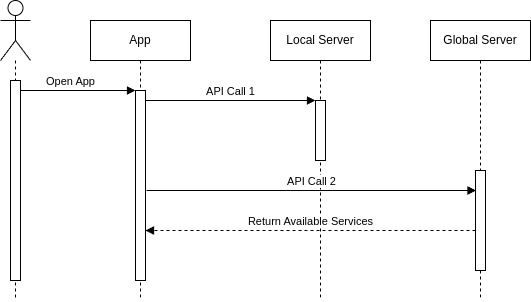

The diagram above was exported from draw.io. Its source (the exported page's mxGraphModel, read from the mxfile embedded in the PNG):
<mxGraphModel dx="1986" dy="641" grid="1" gridSize="10" guides="1" tooltips="1" connect="1" arrows="1" fold="1" page="1" pageScale="1" pageWidth="850" pageHeight="1100" math="0" shadow="0">
  <root>
    <mxCell id="0" />
    <mxCell id="1" parent="0" />
    <mxCell id="aM9ryv3xv72pqoxQDRHE-1" value="App" style="shape=umlLifeline;perimeter=lifelinePerimeter;whiteSpace=wrap;html=1;container=0;dropTarget=0;collapsible=0;recursiveResize=0;outlineConnect=0;portConstraint=eastwest;newEdgeStyle={&quot;edgeStyle&quot;:&quot;elbowEdgeStyle&quot;,&quot;elbow&quot;:&quot;vertical&quot;,&quot;curved&quot;:0,&quot;rounded&quot;:0};" parent="1" vertex="1">
      <mxGeometry x="40" y="40" width="100" height="280" as="geometry" />
    </mxCell>
    <mxCell id="aM9ryv3xv72pqoxQDRHE-2" value="&lt;span style=&quot;color: rgba(0, 0, 0, 0); font-family: monospace; font-size: 0px; text-align: start;&quot;&gt;%3CmxGraphModel%3E%3Croot%3E%3CmxCell%20id%3D%220%22%2F%3E%3CmxCell%20id%3D%221%22%20parent%3D%220%22%2F%3E%3CmxCell%20id%3D%222%22%20value%3D%22Return%20Available%20Services%22%20style%3D%22html%3D1%3BverticalAlign%3Dbottom%3BendArrow%3Dblock%3BedgeStyle%3DelbowEdgeStyle%3Belbow%3Dvertical%3Bcurved%3D0%3Brounded%3D0%3B%22%20edge%3D%221%22%20parent%3D%221%22%3E%3CmxGeometry%20relative%3D%221%22%20as%3D%22geometry%22%3E%3CmxPoint%20x%3D%22265%22%20y%3D%22160%22%20as%3D%22sourcePoint%22%2F%3E%3CArray%20as%3D%22points%22%3E%3CmxPoint%20x%3D%22190%22%20y%3D%22160%22%2F%3E%3C%2FArray%3E%3CmxPoint%20x%3D%2295%22%20y%3D%22160%22%20as%3D%22targetPoint%22%2F%3E%3C%2FmxGeometry%3E%3C%2FmxCell%3E%3C%2Froot%3E%3C%2FmxGraphModel%3E&lt;/span&gt;" style="html=1;points=[];perimeter=orthogonalPerimeter;outlineConnect=0;targetShapes=umlLifeline;portConstraint=eastwest;newEdgeStyle={&quot;edgeStyle&quot;:&quot;elbowEdgeStyle&quot;,&quot;elbow&quot;:&quot;vertical&quot;,&quot;curved&quot;:0,&quot;rounded&quot;:0};" parent="aM9ryv3xv72pqoxQDRHE-1" vertex="1">
      <mxGeometry x="45" y="70" width="10" height="190" as="geometry" />
    </mxCell>
    <mxCell id="aM9ryv3xv72pqoxQDRHE-3" value="Open App" style="html=1;verticalAlign=bottom;startArrow=none;endArrow=block;startSize=8;edgeStyle=elbowEdgeStyle;elbow=vertical;curved=0;rounded=0;startFill=0;" parent="aM9ryv3xv72pqoxQDRHE-1" target="aM9ryv3xv72pqoxQDRHE-2" edge="1">
      <mxGeometry x="0.2353" relative="1" as="geometry">
        <mxPoint x="-15" y="70" as="sourcePoint" />
        <Array as="points">
          <mxPoint x="-70" y="70" />
        </Array>
        <mxPoint as="offset" />
      </mxGeometry>
    </mxCell>
    <mxCell id="aM9ryv3xv72pqoxQDRHE-5" value="Local Server" style="shape=umlLifeline;perimeter=lifelinePerimeter;whiteSpace=wrap;html=1;container=0;dropTarget=0;collapsible=0;recursiveResize=0;outlineConnect=0;portConstraint=eastwest;newEdgeStyle={&quot;edgeStyle&quot;:&quot;elbowEdgeStyle&quot;,&quot;elbow&quot;:&quot;vertical&quot;,&quot;curved&quot;:0,&quot;rounded&quot;:0};" parent="1" vertex="1">
      <mxGeometry x="220" y="40" width="100" height="280" as="geometry" />
    </mxCell>
    <mxCell id="aM9ryv3xv72pqoxQDRHE-6" value="" style="html=1;points=[];perimeter=orthogonalPerimeter;outlineConnect=0;targetShapes=umlLifeline;portConstraint=eastwest;newEdgeStyle={&quot;edgeStyle&quot;:&quot;elbowEdgeStyle&quot;,&quot;elbow&quot;:&quot;vertical&quot;,&quot;curved&quot;:0,&quot;rounded&quot;:0};" parent="aM9ryv3xv72pqoxQDRHE-5" vertex="1">
      <mxGeometry x="45" y="80" width="10" height="60" as="geometry" />
    </mxCell>
    <mxCell id="aM9ryv3xv72pqoxQDRHE-7" value="API Call 1" style="html=1;verticalAlign=bottom;endArrow=block;edgeStyle=elbowEdgeStyle;elbow=vertical;curved=0;rounded=0;" parent="1" source="aM9ryv3xv72pqoxQDRHE-2" target="aM9ryv3xv72pqoxQDRHE-6" edge="1">
      <mxGeometry relative="1" as="geometry">
        <mxPoint x="195" y="130" as="sourcePoint" />
        <Array as="points">
          <mxPoint x="180" y="120" />
        </Array>
      </mxGeometry>
    </mxCell>
    <mxCell id="a_0qBo24VE8n0mx0_nRA-12" value="Global Server" style="shape=umlLifeline;perimeter=lifelinePerimeter;whiteSpace=wrap;html=1;container=0;dropTarget=0;collapsible=0;recursiveResize=0;outlineConnect=0;portConstraint=eastwest;newEdgeStyle={&quot;edgeStyle&quot;:&quot;elbowEdgeStyle&quot;,&quot;elbow&quot;:&quot;vertical&quot;,&quot;curved&quot;:0,&quot;rounded&quot;:0};" vertex="1" parent="1">
      <mxGeometry x="380" y="40" width="100" height="280" as="geometry" />
    </mxCell>
    <mxCell id="a_0qBo24VE8n0mx0_nRA-13" value="" style="html=1;points=[];perimeter=orthogonalPerimeter;outlineConnect=0;targetShapes=umlLifeline;portConstraint=eastwest;newEdgeStyle={&quot;edgeStyle&quot;:&quot;elbowEdgeStyle&quot;,&quot;elbow&quot;:&quot;vertical&quot;,&quot;curved&quot;:0,&quot;rounded&quot;:0};" vertex="1" parent="a_0qBo24VE8n0mx0_nRA-12">
      <mxGeometry x="45" y="150" width="10" height="100" as="geometry" />
    </mxCell>
    <mxCell id="a_0qBo24VE8n0mx0_nRA-15" value="API Call 2" style="html=1;verticalAlign=bottom;endArrow=block;edgeStyle=elbowEdgeStyle;elbow=vertical;curved=0;rounded=0;" edge="1" parent="1">
      <mxGeometry x="0.0005" relative="1" as="geometry">
        <mxPoint x="96" y="210" as="sourcePoint" />
        <Array as="points">
          <mxPoint x="181" y="210" />
        </Array>
        <mxPoint x="425.5" y="210.0000000000001" as="targetPoint" />
        <mxPoint as="offset" />
      </mxGeometry>
    </mxCell>
    <mxCell id="a_0qBo24VE8n0mx0_nRA-16" value="Return Available Services" style="html=1;verticalAlign=bottom;endArrow=block;edgeStyle=elbowEdgeStyle;elbow=vertical;curved=0;rounded=0;dashed=1;" edge="1" parent="1" target="aM9ryv3xv72pqoxQDRHE-2">
      <mxGeometry relative="1" as="geometry">
        <mxPoint x="425" y="250" as="sourcePoint" />
        <Array as="points">
          <mxPoint x="350" y="250" />
        </Array>
        <mxPoint x="100" y="250" as="targetPoint" />
      </mxGeometry>
    </mxCell>
    <mxCell id="a_0qBo24VE8n0mx0_nRA-18" style="edgeStyle=orthogonalEdgeStyle;rounded=0;orthogonalLoop=1;jettySize=auto;html=1;dashed=1;endArrow=none;endFill=0;" edge="1" parent="1" source="a_0qBo24VE8n0mx0_nRA-17">
      <mxGeometry relative="1" as="geometry">
        <mxPoint x="-35" y="320" as="targetPoint" />
      </mxGeometry>
    </mxCell>
    <mxCell id="a_0qBo24VE8n0mx0_nRA-17" value="" style="shape=umlActor;verticalLabelPosition=bottom;verticalAlign=top;html=1;outlineConnect=0;" vertex="1" parent="1">
      <mxGeometry x="-50" y="20" width="30" height="60" as="geometry" />
    </mxCell>
    <mxCell id="a_0qBo24VE8n0mx0_nRA-19" value="&lt;span style=&quot;color: rgba(0, 0, 0, 0); font-family: monospace; font-size: 0px; text-align: start;&quot;&gt;%3CmxGraphModel%3E%3Croot%3E%3CmxCell%20id%3D%220%22%2F%3E%3CmxCell%20id%3D%221%22%20parent%3D%220%22%2F%3E%3CmxCell%20id%3D%222%22%20value%3D%22Return%20Available%20Services%22%20style%3D%22html%3D1%3BverticalAlign%3Dbottom%3BendArrow%3Dblock%3BedgeStyle%3DelbowEdgeStyle%3Belbow%3Dvertical%3Bcurved%3D0%3Brounded%3D0%3B%22%20edge%3D%221%22%20parent%3D%221%22%3E%3CmxGeometry%20relative%3D%221%22%20as%3D%22geometry%22%3E%3CmxPoint%20x%3D%22265%22%20y%3D%22160%22%20as%3D%22sourcePoint%22%2F%3E%3CArray%20as%3D%22points%22%3E%3CmxPoint%20x%3D%22190%22%20y%3D%22160%22%2F%3E%3C%2FArray%3E%3CmxPoint%20x%3D%2295%22%20y%3D%22160%22%20as%3D%22targetPoint%22%2F%3E%3C%2FmxGeometry%3E%3C%2FmxCell%3E%3C%2Froot%3E%3C%2FmxGraphModel%3E&lt;/span&gt;" style="html=1;points=[];perimeter=orthogonalPerimeter;outlineConnect=0;targetShapes=umlLifeline;portConstraint=eastwest;newEdgeStyle={&quot;edgeStyle&quot;:&quot;elbowEdgeStyle&quot;,&quot;elbow&quot;:&quot;vertical&quot;,&quot;curved&quot;:0,&quot;rounded&quot;:0};" vertex="1" parent="1">
      <mxGeometry x="-40" y="100" width="10" height="200" as="geometry" />
    </mxCell>
  </root>
</mxGraphModel>